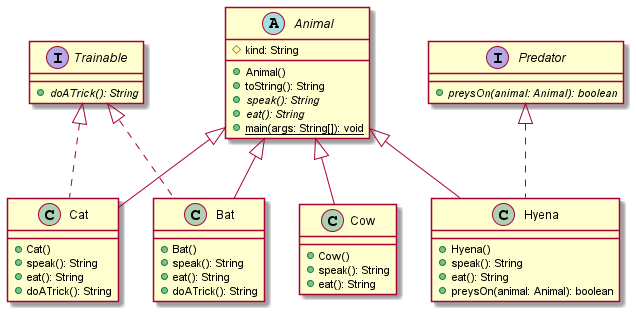

The diagram above was rendered by PlantUML. Its source (embedded in the PNG):
@startuml
abstract class Animal
{
    #kind: String
    +Animal()
    +toString(): String
    +{abstract} speak(): String
    +{abstract} eat(): String
    +{static} main(args: String[]): void
}

interface Trainable
{
    +{abstract} doATrick(): String
}

interface Predator
{
    +{abstract} preysOn(animal: Animal): boolean
}

class Cow
{
    +Cow()
    +speak(): String
    +eat(): String
}

Animal <|-- Cow

class Cat
{
    +Cat()
    +speak(): String
    +eat(): String
    +doATrick(): String
}

Animal <|-- Cat
Trainable <|.. Cat

class Bat
{
    +Bat()
    +speak(): String
    +eat(): String
    +doATrick(): String
}

Animal <|-- Bat
Trainable <|.. Bat

class Hyena
{
    +Hyena()
    +speak(): String
    +eat(): String
    +preysOn(animal: Animal): boolean
}

Animal <|-- Hyena
Predator <|.. Hyena
@enduml